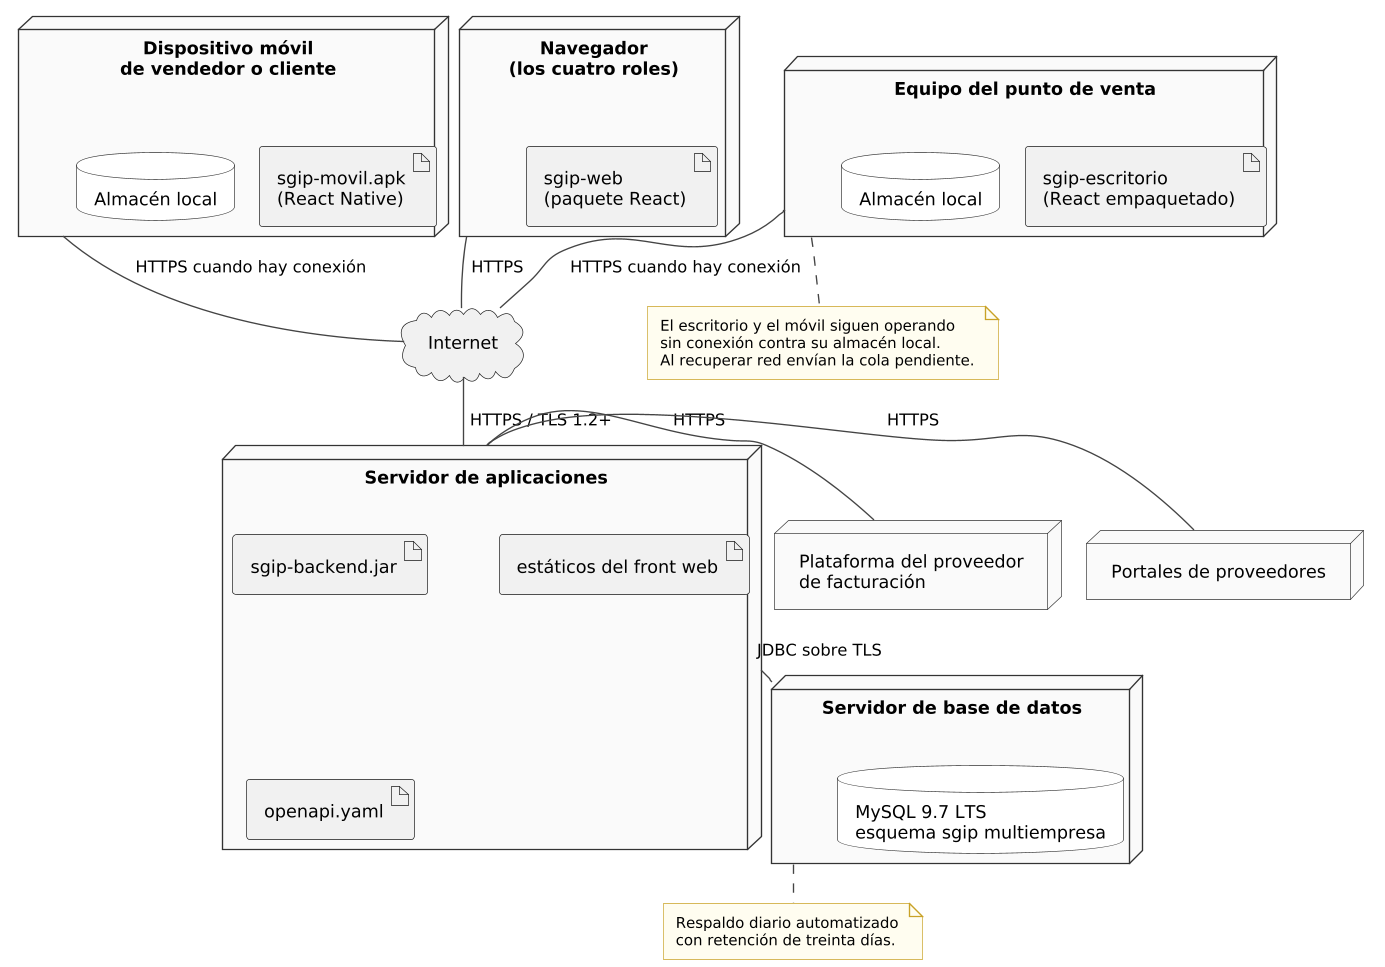

The diagram above was rendered by PlantUML. Its source (embedded in the PNG):
@startuml
!pragma layout smetana
!include comun.iuml

node "Dispositivo móvil\nde vendedor o cliente" as DISP {
  artifact "sgip-movil.apk\n(React Native)" as APK
  database "Almacén local" as DBM
}

node "Equipo del punto de venta" as PC {
  artifact "sgip-escritorio\n(React empaquetado)" as EXE
  database "Almacén local" as DBE
}

node "Navegador\n(los cuatro roles)" as NAV {
  artifact "sgip-web\n(paquete React)" as BUNDLE
}

cloud "Internet" as NET

node "Servidor de aplicaciones" as SRV {
  artifact "sgip-backend.jar" as BACK
  artifact "estáticos del front web" as STATIC
  artifact "openapi.yaml" as SPEC
}

node "Servidor de base de datos" as DBS {
  database "MySQL 9.7 LTS\nesquema sgip multiempresa" as BD
}

node "Plataforma del proveedor\nde facturación" as PTF
node "Portales de proveedores" as PROV

DISP -down- NET : HTTPS cuando hay conexión
PC -down- NET : HTTPS cuando hay conexión
NAV -down- NET : HTTPS
NET -down- SRV : HTTPS / TLS 1.2+
SRV -down- DBS : JDBC sobre TLS
SRV -right- PTF : HTTPS
SRV -right- PROV : HTTPS

note bottom of PC
  El escritorio y el móvil siguen operando
  sin conexión contra su almacén local.
  Al recuperar red envían la cola pendiente.
end note

note bottom of DBS
  Respaldo diario automatizado
  con retención de treinta días.
end note
@enduml